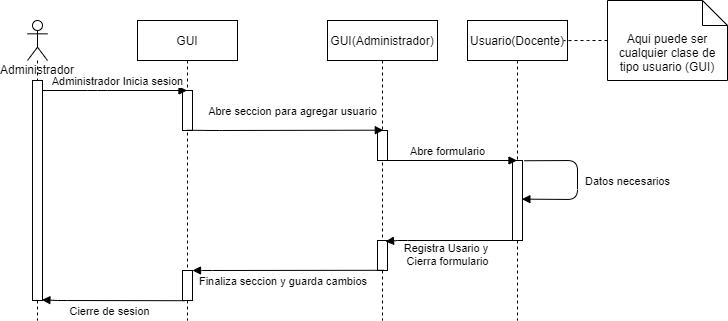

The diagram above was exported from draw.io. Its source (the exported page's mxGraphModel, read from the mxfile embedded in the PNG):
<mxGraphModel dx="734" dy="575" grid="1" gridSize="10" guides="1" tooltips="1" connect="1" arrows="1" fold="1" page="1" pageScale="1" pageWidth="827" pageHeight="1169" background="#ffffff" math="0" shadow="0">
  <root>
    <mxCell id="0" />
    <mxCell id="1" parent="0" />
    <mxCell id="2" value="GUI" style="shape=umlLifeline;perimeter=lifelinePerimeter;whiteSpace=wrap;html=1;container=1;collapsible=0;recursiveResize=0;outlineConnect=0;" vertex="1" parent="1">
      <mxGeometry x="140" y="20" width="100" height="300" as="geometry" />
    </mxCell>
    <mxCell id="3" value="" style="html=1;points=[];perimeter=orthogonalPerimeter;" vertex="1" parent="2">
      <mxGeometry x="45" y="70" width="10" height="40" as="geometry" />
    </mxCell>
    <mxCell id="4" value="" style="html=1;points=[];perimeter=orthogonalPerimeter;" vertex="1" parent="2">
      <mxGeometry x="45" y="250" width="10" height="30" as="geometry" />
    </mxCell>
    <mxCell id="5" value="Administrador" style="shape=umlLifeline;participant=umlActor;perimeter=lifelinePerimeter;whiteSpace=wrap;html=1;container=1;collapsible=0;recursiveResize=0;verticalAlign=top;spacingTop=36;outlineConnect=0;" vertex="1" parent="1">
      <mxGeometry x="30" y="20" width="20" height="300" as="geometry" />
    </mxCell>
    <mxCell id="6" value="" style="html=1;points=[];perimeter=orthogonalPerimeter;" vertex="1" parent="5">
      <mxGeometry x="5" y="60" width="10" height="220" as="geometry" />
    </mxCell>
    <mxCell id="7" value="GUI(Administrador)" style="shape=umlLifeline;perimeter=lifelinePerimeter;whiteSpace=wrap;html=1;container=1;collapsible=0;recursiveResize=0;outlineConnect=0;" vertex="1" parent="1">
      <mxGeometry x="330" y="20" width="110" height="300" as="geometry" />
    </mxCell>
    <mxCell id="8" value="" style="html=1;points=[];perimeter=orthogonalPerimeter;" vertex="1" parent="7">
      <mxGeometry x="50" y="110" width="10" height="30" as="geometry" />
    </mxCell>
    <mxCell id="9" value="" style="html=1;points=[];perimeter=orthogonalPerimeter;" vertex="1" parent="7">
      <mxGeometry x="50" y="220" width="10" height="30" as="geometry" />
    </mxCell>
    <mxCell id="10" value="Usuario(Docente)" style="shape=umlLifeline;perimeter=lifelinePerimeter;whiteSpace=wrap;html=1;container=1;collapsible=0;recursiveResize=0;outlineConnect=0;" vertex="1" parent="1">
      <mxGeometry x="470" y="20" width="100" height="300" as="geometry" />
    </mxCell>
    <mxCell id="11" value="" style="html=1;points=[];perimeter=orthogonalPerimeter;" vertex="1" parent="10">
      <mxGeometry x="45" y="140" width="10" height="80" as="geometry" />
    </mxCell>
    <mxCell id="21" value="Datos necesarios" style="html=1;verticalAlign=bottom;endArrow=block;exitX=1.18;exitY=0.003;exitDx=0;exitDy=0;exitPerimeter=0;entryX=0.94;entryY=0.483;entryDx=0;entryDy=0;entryPerimeter=0;" edge="1" parent="10" source="11" target="11">
      <mxGeometry x="0.1258" y="50" width="80" relative="1" as="geometry">
        <mxPoint x="80" y="149.5" as="sourcePoint" />
        <mxPoint x="140" y="190" as="targetPoint" />
        <Array as="points">
          <mxPoint x="110" y="140" />
          <mxPoint x="110" y="179" />
        </Array>
        <mxPoint as="offset" />
      </mxGeometry>
    </mxCell>
    <mxCell id="12" value="Administrador Inicia sesion" style="html=1;verticalAlign=bottom;endArrow=block;" edge="1" parent="1" source="6" target="2">
      <mxGeometry x="0.0381" width="80" relative="1" as="geometry">
        <mxPoint x="50" y="90" as="sourcePoint" />
        <mxPoint x="170" y="170" as="targetPoint" />
        <Array as="points">
          <mxPoint x="100" y="90" />
        </Array>
        <mxPoint as="offset" />
      </mxGeometry>
    </mxCell>
    <mxCell id="13" value="Abre seccion para agregar usuario" style="html=1;verticalAlign=bottom;endArrow=block;entryX=0.58;entryY=-0.01;entryDx=0;entryDy=0;entryPerimeter=0;exitX=0.5;exitY=0.993;exitDx=0;exitDy=0;exitPerimeter=0;" edge="1" parent="1" target="8" source="3">
      <mxGeometry x="0.0709" y="10" width="80" relative="1" as="geometry">
        <mxPoint x="200" y="130" as="sourcePoint" />
        <mxPoint x="274.5" y="130" as="targetPoint" />
        <Array as="points">
          <mxPoint x="215" y="130" />
        </Array>
        <mxPoint as="offset" />
      </mxGeometry>
    </mxCell>
    <mxCell id="14" value="Abre formulario" style="html=1;verticalAlign=bottom;endArrow=block;exitX=0.5;exitY=1;exitDx=0;exitDy=0;exitPerimeter=0;" edge="1" parent="1" target="10" source="8">
      <mxGeometry x="-0.0283" width="80" relative="1" as="geometry">
        <mxPoint x="320" y="160" as="sourcePoint" />
        <mxPoint x="410" y="160" as="targetPoint" />
        <Array as="points" />
        <mxPoint as="offset" />
      </mxGeometry>
    </mxCell>
    <mxCell id="15" value="Registra Usario y&amp;nbsp;&lt;br&gt;Cierra formulario" style="html=1;verticalAlign=bottom;endArrow=none;endFill=0;startArrow=block;startFill=1;exitX=0.8;exitY=0.033;exitDx=0;exitDy=0;exitPerimeter=0;" edge="1" parent="1" target="11" source="9">
      <mxGeometry x="-0.0233" y="-30" width="80" relative="1" as="geometry">
        <mxPoint x="320" y="240" as="sourcePoint" />
        <mxPoint x="413.5" y="239.99999999999994" as="targetPoint" />
        <Array as="points">
          <mxPoint x="400" y="240" />
        </Array>
        <mxPoint as="offset" />
      </mxGeometry>
    </mxCell>
    <mxCell id="16" value="Finaliza seccion y guarda cambios&amp;nbsp;" style="html=1;verticalAlign=bottom;endArrow=none;endFill=0;startArrow=block;startFill=1;entryX=0.64;entryY=0.993;entryDx=0;entryDy=0;entryPerimeter=0;" edge="1" parent="1" source="4" target="9">
      <mxGeometry x="-0.0393" y="-20" width="80" relative="1" as="geometry">
        <mxPoint x="180" y="270" as="sourcePoint" />
        <mxPoint x="319" y="270" as="targetPoint" />
        <Array as="points">
          <mxPoint x="205" y="270" />
        </Array>
        <mxPoint as="offset" />
      </mxGeometry>
    </mxCell>
    <mxCell id="17" value="Cierre de sesion" style="html=1;verticalAlign=bottom;endArrow=none;endFill=0;startArrow=block;startFill=1;exitX=0.94;exitY=0.997;exitDx=0;exitDy=0;exitPerimeter=0;entryX=0.18;entryY=1.007;entryDx=0;entryDy=0;entryPerimeter=0;" edge="1" parent="1" source="6" target="4">
      <mxGeometry x="-0.0393" y="-20" width="80" relative="1" as="geometry">
        <mxPoint x="50" y="300" as="sourcePoint" />
        <mxPoint x="174" y="300" as="targetPoint" />
        <Array as="points">
          <mxPoint x="60" y="300" />
        </Array>
        <mxPoint as="offset" />
      </mxGeometry>
    </mxCell>
    <mxCell id="19" style="edgeStyle=orthogonalEdgeStyle;rounded=0;orthogonalLoop=1;jettySize=auto;html=1;exitX=0;exitY=0.5;exitDx=0;exitDy=0;exitPerimeter=0;dashed=1;endArrow=none;endFill=0;entryX=0.96;entryY=0.067;entryDx=0;entryDy=0;entryPerimeter=0;" edge="1" parent="1" source="18" target="10">
      <mxGeometry relative="1" as="geometry">
        <mxPoint x="520" y="40" as="targetPoint" />
        <Array as="points" />
      </mxGeometry>
    </mxCell>
    <mxCell id="18" value="Aqui puede ser cualquier clase de tipo usuario (GUI)" style="shape=note2;boundedLbl=1;whiteSpace=wrap;html=1;size=25;verticalAlign=top;align=center;" vertex="1" parent="1">
      <mxGeometry x="610" width="120" height="80" as="geometry" />
    </mxCell>
  </root>
</mxGraphModel>